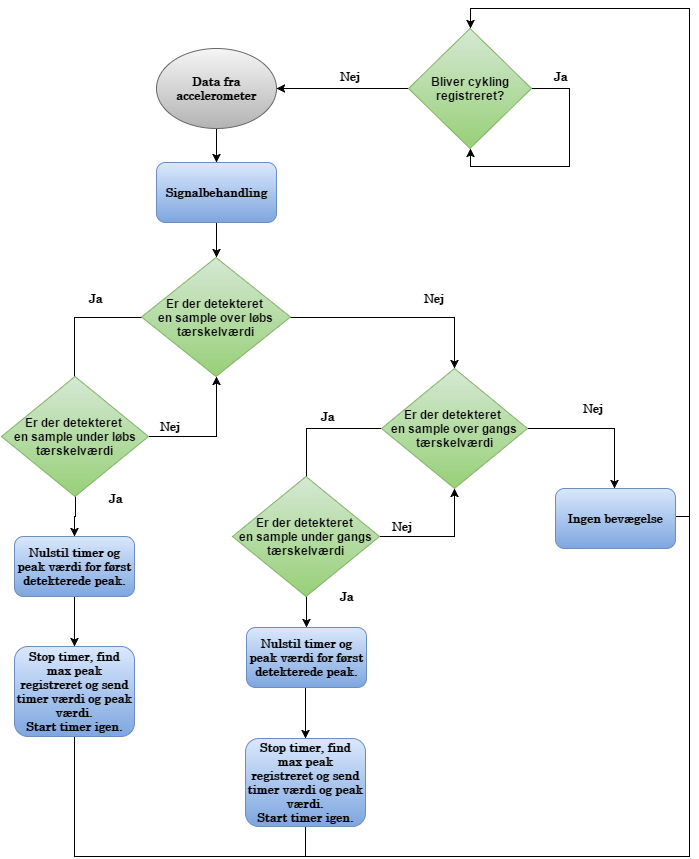

The diagram above was exported from draw.io. Its source (the exported page's mxGraphModel, read from the mxfile embedded in the PNG):
<mxGraphModel dx="794" dy="480" grid="1" gridSize="10" guides="1" tooltips="1" connect="1" arrows="1" fold="1" page="1" pageScale="1" pageWidth="826" pageHeight="1469" background="#ffffff" math="0" shadow="0">
  <root>
    <mxCell id="0" />
    <mxCell id="1" parent="0" />
    <mxCell id="61" style="edgeStyle=orthogonalEdgeStyle;rounded=0;html=1;entryX=0.5;entryY=0;endArrow=classic;endFill=1;jettySize=auto;orthogonalLoop=1;" parent="1" source="3" target="58" edge="1">
      <mxGeometry relative="1" as="geometry" />
    </mxCell>
    <mxCell id="3" value="&lt;b style=&quot;line-height: 1.2&quot;&gt;Data fra accelerometer&lt;/b&gt;" style="ellipse;whiteSpace=wrap;html=1;plain-gray;fontFamily=Century;" parent="1" vertex="1">
      <mxGeometry x="227" y="312" width="120" height="80" as="geometry" />
    </mxCell>
    <mxCell id="7" style="edgeStyle=none;rounded=0;html=1;exitX=0;exitY=0.5;jettySize=auto;orthogonalLoop=1;endArrow=none;endFill=0;" parent="1" source="6" edge="1">
      <mxGeometry relative="1" as="geometry">
        <mxPoint x="145" y="700" as="targetPoint" />
        <Array as="points">
          <mxPoint x="145" y="581" />
        </Array>
      </mxGeometry>
    </mxCell>
    <mxCell id="10" style="edgeStyle=orthogonalEdgeStyle;rounded=0;html=1;exitX=1;exitY=0.5;jettySize=auto;orthogonalLoop=1;entryX=0.5;entryY=0;" parent="1" source="6" target="14" edge="1">
      <mxGeometry relative="1" as="geometry">
        <mxPoint x="525" y="662" as="targetPoint" />
      </mxGeometry>
    </mxCell>
    <mxCell id="6" value="&lt;b&gt;Er der detekteret&amp;nbsp;&lt;/b&gt;&lt;div&gt;&lt;b&gt;en sample over løbs tærskelværdi&lt;/b&gt;&lt;/div&gt;" style="rhombus;whiteSpace=wrap;html=1;plain-green" parent="1" vertex="1">
      <mxGeometry x="212" y="521" width="149" height="119" as="geometry" />
    </mxCell>
    <mxCell id="8" style="edgeStyle=none;rounded=0;html=1;exitX=0.5;exitY=0;entryX=0.5;entryY=0;jettySize=auto;orthogonalLoop=1;" parent="1" source="6" target="6" edge="1">
      <mxGeometry relative="1" as="geometry" />
    </mxCell>
    <mxCell id="11" value="&lt;font face=&quot;Century&quot;&gt;&lt;b&gt;Ja&lt;/b&gt;&lt;/font&gt;" style="text;html=1;strokeColor=none;fillColor=none;align=center;verticalAlign=middle;whiteSpace=wrap;overflow=hidden;" parent="1" vertex="1">
      <mxGeometry x="145" y="552" width="40" height="20" as="geometry" />
    </mxCell>
    <mxCell id="12" value="&lt;font face=&quot;Century&quot;&gt;&lt;b&gt;Nej&lt;/b&gt;&lt;/font&gt;" style="text;html=1;strokeColor=none;fillColor=none;align=center;verticalAlign=middle;whiteSpace=wrap;overflow=hidden;" parent="1" vertex="1">
      <mxGeometry x="484" y="552" width="40" height="20" as="geometry" />
    </mxCell>
    <mxCell id="26" style="edgeStyle=none;rounded=0;html=1;jettySize=auto;orthogonalLoop=1;entryX=0.5;entryY=0;" parent="1" target="28" edge="1">
      <mxGeometry relative="1" as="geometry">
        <mxPoint x="145" y="734" as="targetPoint" />
        <mxPoint x="145" y="692" as="sourcePoint" />
      </mxGeometry>
    </mxCell>
    <mxCell id="15" style="edgeStyle=orthogonalEdgeStyle;rounded=0;html=1;exitX=0;exitY=0.5;jettySize=auto;orthogonalLoop=1;endArrow=none;endFill=0;entryX=0.5;entryY=0;" parent="1" target="29" edge="1">
      <mxGeometry relative="1" as="geometry">
        <mxPoint x="365" y="820" as="targetPoint" />
        <mxPoint x="464" y="692" as="sourcePoint" />
      </mxGeometry>
    </mxCell>
    <mxCell id="16" style="edgeStyle=none;rounded=0;html=1;exitX=1;exitY=0.5;jettySize=auto;orthogonalLoop=1;" parent="1" source="14" edge="1">
      <mxGeometry relative="1" as="geometry">
        <mxPoint x="685" y="752" as="targetPoint" />
        <Array as="points">
          <mxPoint x="685" y="692" />
        </Array>
      </mxGeometry>
    </mxCell>
    <mxCell id="14" value="&lt;b&gt;Er der detekteret&amp;nbsp;&lt;/b&gt;&lt;div&gt;&lt;b&gt;en sample over gangs tærskelværdi&lt;/b&gt;&lt;/div&gt;" style="rhombus;whiteSpace=wrap;html=1;plain-green" parent="1" vertex="1">
      <mxGeometry x="452" y="632" width="146" height="120" as="geometry" />
    </mxCell>
    <mxCell id="17" value="&lt;font face=&quot;Century&quot;&gt;&lt;b&gt;Ja&lt;/b&gt;&lt;/font&gt;" style="text;html=1;strokeColor=none;fillColor=none;align=center;verticalAlign=middle;whiteSpace=wrap;overflow=hidden;" parent="1" vertex="1">
      <mxGeometry x="377" y="670" width="40" height="20" as="geometry" />
    </mxCell>
    <mxCell id="18" value="&lt;font face=&quot;Century&quot;&gt;&lt;b&gt;Nej&lt;/b&gt;&lt;/font&gt;" style="text;html=1;strokeColor=none;fillColor=none;align=center;verticalAlign=middle;whiteSpace=wrap;overflow=hidden;" parent="1" vertex="1">
      <mxGeometry x="643" y="662" width="40" height="20" as="geometry" />
    </mxCell>
    <mxCell id="19" style="edgeStyle=none;rounded=0;html=1;exitX=0.75;exitY=0;entryX=0.75;entryY=0;jettySize=auto;orthogonalLoop=1;" parent="1" source="18" target="18" edge="1">
      <mxGeometry relative="1" as="geometry" />
    </mxCell>
    <mxCell id="52" style="edgeStyle=orthogonalEdgeStyle;rounded=0;html=1;entryX=0.5;entryY=0;jettySize=auto;orthogonalLoop=1;exitX=1;exitY=0.5;" parent="1" source="25" target="43" edge="1">
      <mxGeometry relative="1" as="geometry">
        <Array as="points">
          <mxPoint x="746" y="780" />
          <mxPoint x="760" y="780" />
          <mxPoint x="760" y="272" />
          <mxPoint x="541" y="272" />
        </Array>
        <mxPoint x="746" y="690" as="sourcePoint" />
      </mxGeometry>
    </mxCell>
    <mxCell id="25" value="&lt;font face=&quot;Century&quot;&gt;&lt;b&gt;Ingen bevægelse&lt;/b&gt;&lt;/font&gt;" style="rounded=1;whiteSpace=wrap;html=1;plain-blue" parent="1" vertex="1">
      <mxGeometry x="626" y="752" width="120" height="60" as="geometry" />
    </mxCell>
    <mxCell id="70" style="edgeStyle=orthogonalEdgeStyle;rounded=0;html=1;entryX=0.5;entryY=0;endArrow=classic;endFill=1;jettySize=auto;orthogonalLoop=1;" parent="1" source="28" target="67" edge="1">
      <mxGeometry relative="1" as="geometry" />
    </mxCell>
    <mxCell id="90" style="edgeStyle=orthogonalEdgeStyle;rounded=0;html=1;exitX=1;exitY=0.5;entryX=0.5;entryY=1;jettySize=auto;orthogonalLoop=1;" edge="1" parent="1" source="28" target="6">
      <mxGeometry relative="1" as="geometry" />
    </mxCell>
    <mxCell id="28" value="&lt;b&gt;Er der detekteret&amp;nbsp;&lt;/b&gt;&lt;div&gt;&lt;b&gt;en sample under løbs tærskelværdi&lt;/b&gt;&lt;/div&gt;" style="rhombus;whiteSpace=wrap;html=1;plain-green" parent="1" vertex="1">
      <mxGeometry x="72" y="640" width="147" height="120" as="geometry" />
    </mxCell>
    <mxCell id="88" value="" style="edgeStyle=orthogonalEdgeStyle;rounded=0;html=1;endArrow=classic;endFill=1;jettySize=auto;orthogonalLoop=1;" parent="1" source="29" target="83" edge="1">
      <mxGeometry relative="1" as="geometry" />
    </mxCell>
    <mxCell id="91" style="edgeStyle=orthogonalEdgeStyle;rounded=0;html=1;exitX=1;exitY=0.5;entryX=0.5;entryY=1;jettySize=auto;orthogonalLoop=1;" edge="1" parent="1" source="29" target="14">
      <mxGeometry relative="1" as="geometry" />
    </mxCell>
    <mxCell id="29" value="&lt;b&gt;Er der detekteret&amp;nbsp;&lt;/b&gt;&lt;div&gt;&lt;b&gt;en sample under gangs tærskelværdi&lt;/b&gt;&lt;/div&gt;" style="rhombus;whiteSpace=wrap;html=1;plain-green" parent="1" vertex="1">
      <mxGeometry x="303" y="740" width="147" height="120" as="geometry" />
    </mxCell>
    <mxCell id="55" style="edgeStyle=orthogonalEdgeStyle;rounded=0;html=1;exitX=0.5;exitY=1;jettySize=auto;orthogonalLoop=1;endArrow=none;endFill=0;" parent="1" source="32" edge="1">
      <mxGeometry relative="1" as="geometry">
        <mxPoint x="760" y="780" as="targetPoint" />
        <Array as="points">
          <mxPoint x="145" y="1120" />
          <mxPoint x="760" y="1120" />
        </Array>
        <mxPoint x="145" y="1177" as="sourcePoint" />
      </mxGeometry>
    </mxCell>
    <mxCell id="32" value="&lt;font face=&quot;Century&quot;&gt;&lt;b&gt;Stop timer, find max peak registreret og send timer værdi og peak værdi.&lt;/b&gt;&lt;/font&gt;&lt;div&gt;&lt;font face=&quot;Century&quot;&gt;&lt;b&gt;Start timer igen.&lt;/b&gt;&lt;/font&gt;&lt;/div&gt;" style="rounded=1;whiteSpace=wrap;html=1;plain-blue" parent="1" vertex="1">
      <mxGeometry x="85" y="910" width="120" height="90" as="geometry" />
    </mxCell>
    <mxCell id="37" value="&lt;font face=&quot;Century&quot;&gt;&lt;b&gt;Ja&lt;/b&gt;&lt;/font&gt;" style="text;html=1;strokeColor=none;fillColor=none;align=center;verticalAlign=middle;whiteSpace=wrap;overflow=hidden;" parent="1" vertex="1">
      <mxGeometry x="165" y="752" width="40" height="20" as="geometry" />
    </mxCell>
    <mxCell id="50" style="edgeStyle=none;rounded=0;html=1;exitX=0;exitY=0.5;entryX=1;entryY=0.5;jettySize=auto;orthogonalLoop=1;" parent="1" source="43" target="3" edge="1">
      <mxGeometry relative="1" as="geometry" />
    </mxCell>
    <mxCell id="51" style="edgeStyle=none;rounded=0;html=1;exitX=1;exitY=0.5;jettySize=auto;orthogonalLoop=1;entryX=0.5;entryY=1;" parent="1" source="43" target="43" edge="1">
      <mxGeometry relative="1" as="geometry">
        <mxPoint x="541" y="430" as="targetPoint" />
        <Array as="points">
          <mxPoint x="640" y="352" />
          <mxPoint x="640" y="430" />
          <mxPoint x="541" y="430" />
        </Array>
      </mxGeometry>
    </mxCell>
    <mxCell id="43" value="&lt;b&gt;Bliver cykling registreret?&lt;/b&gt;" style="rhombus;whiteSpace=wrap;html=1;plain-green" parent="1" vertex="1">
      <mxGeometry x="479" y="292" width="123" height="120" as="geometry" />
    </mxCell>
    <mxCell id="46" value="&lt;font face=&quot;Century&quot;&gt;&lt;b&gt;Ja&lt;/b&gt;&lt;/font&gt;" style="text;html=1;strokeColor=none;fillColor=none;align=center;verticalAlign=middle;whiteSpace=wrap;overflow=hidden;" parent="1" vertex="1">
      <mxGeometry x="610" y="330" width="40" height="20" as="geometry" />
    </mxCell>
    <mxCell id="47" value="&lt;font face=&quot;Century&quot;&gt;&lt;b&gt;Nej&lt;/b&gt;&lt;/font&gt;" style="text;html=1;strokeColor=none;fillColor=none;align=center;verticalAlign=middle;whiteSpace=wrap;overflow=hidden;" parent="1" vertex="1">
      <mxGeometry x="400" y="330" width="40" height="20" as="geometry" />
    </mxCell>
    <mxCell id="62" style="edgeStyle=orthogonalEdgeStyle;rounded=0;html=1;entryX=0.5;entryY=0;endArrow=classic;endFill=1;jettySize=auto;orthogonalLoop=1;" parent="1" source="58" target="6" edge="1">
      <mxGeometry relative="1" as="geometry" />
    </mxCell>
    <mxCell id="58" value="&lt;font face=&quot;Century&quot;&gt;&lt;b&gt;Signalbehandling&lt;/b&gt;&lt;/font&gt;" style="rounded=1;whiteSpace=wrap;html=1;plain-blue" parent="1" vertex="1">
      <mxGeometry x="227" y="426" width="120" height="60" as="geometry" />
    </mxCell>
    <mxCell id="77" style="edgeStyle=orthogonalEdgeStyle;rounded=0;html=1;endArrow=none;endFill=0;jettySize=auto;orthogonalLoop=1;" parent="1" source="64" edge="1">
      <mxGeometry relative="1" as="geometry">
        <mxPoint x="376" y="1120" as="targetPoint" />
        <Array as="points" />
      </mxGeometry>
    </mxCell>
    <mxCell id="64" value="&lt;font face=&quot;Century&quot;&gt;&lt;b&gt;Stop timer, find max peak registreret og send timer værdi og peak værdi.&lt;/b&gt;&lt;/font&gt;&lt;div&gt;&lt;font face=&quot;Century&quot;&gt;&lt;b&gt;Start timer igen.&lt;/b&gt;&lt;/font&gt;&lt;/div&gt;" style="rounded=1;whiteSpace=wrap;html=1;plain-blue" parent="1" vertex="1">
      <mxGeometry x="316" y="1002" width="120" height="88" as="geometry" />
    </mxCell>
    <mxCell id="66" value="&lt;font face=&quot;Century&quot;&gt;&lt;b&gt;Nej&lt;/b&gt;&lt;/font&gt;" style="text;html=1;strokeColor=none;fillColor=none;align=center;verticalAlign=middle;whiteSpace=wrap;overflow=hidden;" parent="1" vertex="1">
      <mxGeometry x="220" y="680" width="40" height="20" as="geometry" />
    </mxCell>
    <mxCell id="71" style="edgeStyle=orthogonalEdgeStyle;rounded=0;html=1;endArrow=classic;endFill=1;jettySize=auto;orthogonalLoop=1;" parent="1" source="67" target="32" edge="1">
      <mxGeometry relative="1" as="geometry" />
    </mxCell>
    <mxCell id="67" value="&lt;font face=&quot;Century&quot;&gt;&lt;b&gt;Nulstil timer og peak værdi for først detekterede peak.&lt;/b&gt;&lt;/font&gt;" style="rounded=1;whiteSpace=wrap;html=1;plain-blue" parent="1" vertex="1">
      <mxGeometry x="85" y="800" width="120" height="60" as="geometry" />
    </mxCell>
    <mxCell id="72" value="&lt;font face=&quot;Century&quot;&gt;&lt;b&gt;Nej&lt;/b&gt;&lt;/font&gt;" style="text;html=1;strokeColor=none;fillColor=none;align=center;verticalAlign=middle;whiteSpace=wrap;overflow=hidden;" parent="1" vertex="1">
      <mxGeometry x="452" y="780" width="40" height="20" as="geometry" />
    </mxCell>
    <mxCell id="76" style="edgeStyle=orthogonalEdgeStyle;rounded=0;html=1;entryX=0.5;entryY=0;endArrow=classic;endFill=1;jettySize=auto;orthogonalLoop=1;" parent="1" target="64" edge="1">
      <mxGeometry relative="1" as="geometry">
        <mxPoint x="376" y="951" as="sourcePoint" />
      </mxGeometry>
    </mxCell>
    <mxCell id="79" style="edgeStyle=orthogonalEdgeStyle;rounded=0;html=1;exitX=0.25;exitY=1;entryX=0.25;entryY=1;endArrow=none;endFill=0;jettySize=auto;orthogonalLoop=1;" parent="1" source="37" target="37" edge="1">
      <mxGeometry relative="1" as="geometry" />
    </mxCell>
    <mxCell id="83" value="&lt;font face=&quot;Century&quot;&gt;&lt;b&gt;Nulstil timer og peak værdi for først detekterede peak.&lt;/b&gt;&lt;/font&gt;" style="rounded=1;whiteSpace=wrap;html=1;plain-blue" parent="1" vertex="1">
      <mxGeometry x="317" y="891" width="120" height="60" as="geometry" />
    </mxCell>
    <mxCell id="89" value="&lt;font face=&quot;Century&quot;&gt;&lt;b&gt;Ja&lt;/b&gt;&lt;/font&gt;" style="text;html=1;strokeColor=none;fillColor=none;align=center;verticalAlign=middle;whiteSpace=wrap;overflow=hidden;" parent="1" vertex="1">
      <mxGeometry x="396" y="850" width="40" height="20" as="geometry" />
    </mxCell>
  </root>
</mxGraphModel>